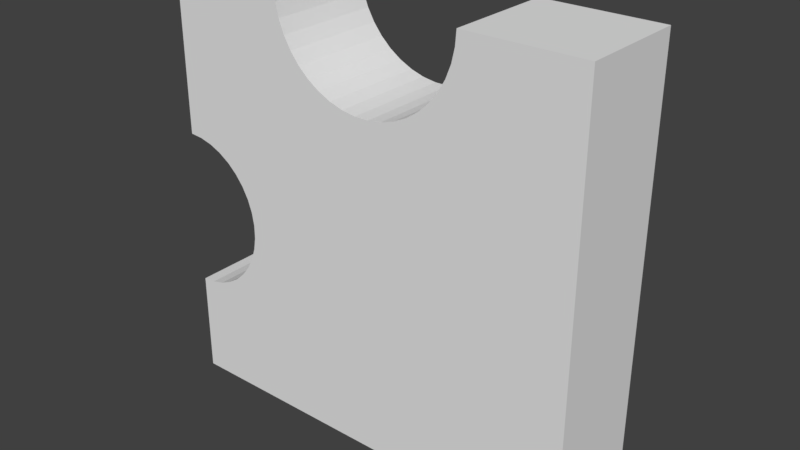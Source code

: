 # Source: p9.blend  (saved by Blender 2.79.0; exported with 4.5.12 LTS)
import bpy
from mathutils import Matrix  # noqa: F401  (used for matrix-valued properties, if any)

bpy.ops.wm.read_factory_settings(use_empty=True)
scene = bpy.context.scene
scene.name = 'Scene'

# ---- collections
col_collection_1 = bpy.data.collections.new('Collection 1'); scene.collection.children.link(col_collection_1)

# ---- world
world_world = bpy.data.worlds.new('World'); scene.world = world_world
world_world.color = (0.05088, 0.05088, 0.05088)
world_world.use_sun_shadow = False
world_world.sun_shadow_jitter_overblur = 0.0
world_world.cycles.sampling_method = 'MANUAL'

# ---- meshes
me_9_015 = bpy.data.meshes.new('9.015')
me_9_015.from_pydata([(-0.5255, 0.125, -0.4686), (0.4745, 0.125, -0.4686), (-0.5255, -0.125, -0.4686), (0.4745, -0.125, -0.4686), (-0.5255, 0.125, -0.2256), (-0.5255, -0.125, -0.2256), (-0.4949, 0.125, -0.2231), (-0.4949, -0.125, -0.2231), (-0.4652, 0.125, -0.2156), (-0.4652, -0.125, -0.2156), (-0.4371, 0.125, -0.2032), (-0.4371, -0.125, -0.2032), (-0.4114, 0.125, -0.1865), (-0.4114, -0.125, -0.1865), (-0.3888, 0.125, -0.1657), (-0.3888, -0.125, -0.1657), (-0.37, 0.125, -0.1415), (-0.37, -0.125, -0.1415), (-0.3554, 0.125, -0.1145), (-0.3554, -0.125, -0.1145), (-0.3454, 0.125, -0.08545), (-0.3454, -0.125, -0.08545), (-0.3404, 0.125, -0.05518), (-0.3404, -0.125, -0.05518), (-0.3404, 0.125, -0.0245), (-0.3404, -0.125, -0.0245), (-0.3454, 0.125, 0.005771), (-0.3454, -0.125, 0.005771), (-0.3554, 0.125, 0.03479), (-0.3554, -0.125, 0.03479), (-0.37, 0.125, 0.06178), (-0.37, -0.125, 0.06178), (-0.3888, 0.125, 0.086), (-0.3888, -0.125, 0.086), (-0.4114, 0.125, 0.1068), (-0.4114, -0.125, 0.1068), (-0.4371, 0.125, 0.1236), (-0.4371, -0.125, 0.1236), (-0.4652, 0.125, 0.1359), (-0.4652, -0.125, 0.1359), (-0.4949, 0.125, 0.1434), (-0.4949, -0.125, 0.1434), (-0.5255, 0.125, 0.146), (-0.5255, -0.125, 0.146), (-0.5255, 0.125, 0.5314), (-0.5255, -0.125, 0.5314), (-0.2396, 0.125, 0.5314), (-0.2396, -0.125, 0.5314), (-0.2371, 0.125, 0.4984), (-0.2371, -0.125, 0.4984), (-0.2297, 0.125, 0.4662), (-0.2297, -0.125, 0.4662), (-0.2176, 0.125, 0.4354), (-0.2176, -0.125, 0.4354), (-0.2011, 0.125, 0.4067), (-0.2011, -0.125, 0.4067), (-0.1805, 0.125, 0.3808), (-0.1805, -0.125, 0.3808), (-0.1562, 0.125, 0.3583), (-0.1562, -0.125, 0.3583), (-0.1288, 0.125, 0.3397), (-0.1288, -0.125, 0.3397), (-0.09903, 0.125, 0.3253), (-0.09903, -0.125, 0.3253), (-0.0674, 0.125, 0.3155), (-0.0674, -0.125, 0.3155), (-0.03467, 0.125, 0.3106), (-0.03467, -0.125, 0.3106), (-0.001575, 0.125, 0.3106), (-0.001575, -0.125, 0.3106), (0.03115, 0.125, 0.3155), (0.03115, -0.125, 0.3155), (0.06278, 0.125, 0.3253), (0.06278, -0.125, 0.3253), (0.0926, 0.125, 0.3397), (0.0926, -0.125, 0.3397), (0.1199, 0.125, 0.3583), (0.1199, -0.125, 0.3583), (0.1442, 0.125, 0.3808), (0.1442, -0.125, 0.3808), (0.1648, 0.125, 0.4067), (0.1648, -0.125, 0.4067), (0.1814, 0.125, 0.4354), (0.1814, -0.125, 0.4354), (0.1935, 0.125, 0.4662), (0.1935, -0.125, 0.4662), (0.2008, 0.125, 0.4984), (0.2008, -0.125, 0.4984), (0.2033, 0.125, 0.5314), (0.2033, -0.125, 0.5314), (0.4745, 0.125, 0.5314), (0.4745, -0.125, 0.5314)], [], [(71, 73, 72, 70), (39, 41, 40, 38), (19, 21, 20, 18), (69, 71, 70, 68), (5, 7, 6, 4), (67, 69, 68, 66), (42, 43, 45, 44), (11, 13, 12, 10), (27, 29, 28, 26), (13, 15, 14, 12), (49, 51, 50, 48), (55, 57, 56, 54), (25, 27, 26, 24), (15, 17, 16, 14), (41, 43, 42, 40), (53, 55, 54, 52), (35, 37, 36, 34), (59, 61, 60, 58), (85, 87, 86, 84), (83, 85, 84, 82), (23, 25, 24, 22), (31, 33, 32, 30), (73, 75, 74, 72), (88, 89, 91, 90), (9, 11, 10, 8), (60, 62, 64, 66, 68, 70, 72, 74, 76, 78, 80, 82, 84, 86, 88, 90, 1, 0, 4, 6, 8, 10, 12, 14, 16, 18, 20, 22, 24, 26, 28, 30, 32, 34, 36, 38, 40, 42, 44, 46, 48, 50, 52, 54, 56, 58), (79, 81, 80, 78), (63, 65, 64, 62), (44, 45, 47, 46), (37, 39, 38, 36), (1, 3, 2, 0), (81, 83, 82, 80), (61, 63, 62, 60), (21, 23, 22, 20), (0, 2, 5, 4), (47, 49, 48, 46), (90, 91, 3, 1), (51, 53, 52, 50), (17, 19, 18, 16), (77, 79, 78, 76), (87, 89, 88, 86), (37, 35, 33, 31, 29, 27, 25, 23, 21, 19, 17, 15, 13, 11, 9, 7, 5, 2, 3, 91, 89, 87, 85, 83, 81, 79, 77, 75, 73, 71, 69, 67, 65, 63, 61, 59, 57, 55, 53, 51, 49, 47, 45, 43, 41, 39), (75, 77, 76, 74), (7, 9, 8, 6), (29, 31, 30, 28), (33, 35, 34, 32), (57, 59, 58, 56), (65, 67, 66, 64)])
_uv = me_9_015.uv_layers.new(name='UVMap')
_uv.uv.foreach_set('vector', [0.7883, 0.5, 0.8041, 0.5, 0.8041, 0.625, 0.7883, 0.625, 0.5402, 0.5, 0.5253, 0.5, 0.5253, 0.625, 0.5402, 0.625, 0.5, 0.677, 0.5, 0.6916, 0.625, 0.6916, 0.625, 0.677, 0.772, 0.5, 0.7883, 0.5, 0.7883, 0.625, 0.772, 0.625, 0.51, 0.5, 0.5253, 0.5, 0.5253, 0.625, 0.51, 0.625, 0.7554, 0.5, 0.772, 0.5, 0.772, 0.625, 0.7554, 0.625, 0.625, 0.8073, 0.5, 0.8073, 0.5, 1.0, 0.625, 1.0, 0.5542, 0.5, 0.5671, 0.5, 0.5671, 0.625, 0.5542, 0.625, 0.5, 0.7372, 0.5, 0.7517, 0.625, 0.7517, 0.625, 0.7372, 0.5671, 0.5, 0.5783, 0.5, 0.5783, 0.625, 0.5671, 0.625, 0.5, 0.9835, 0.5, 0.9674, 0.625, 0.9674, 0.625, 0.9835, 0.5, 0.9376, 0.5, 0.9247, 0.625, 0.9247, 0.625, 0.9376, 0.5, 0.722, 0.5, 0.7372, 0.625, 0.7372, 0.625, 0.722, 0.5, 0.6514, 0.5, 0.6636, 0.625, 0.6636, 0.625, 0.6514, 0.5253, 0.5, 0.51, 0.5, 0.51, 0.625, 0.5253, 0.625, 0.5, 0.952, 0.5, 0.9376, 0.625, 0.9376, 0.625, 0.952, 0.5671, 0.5, 0.5542, 0.5, 0.5542, 0.625, 0.5671, 0.625, 0.6947, 0.5, 0.7083, 0.5, 0.7083, 0.625, 0.6947, 0.625, 0.5, 0.9674, 0.5, 0.9835, 0.625, 0.9835, 0.625, 0.9674, 0.5, 0.952, 0.5, 0.9674, 0.625, 0.9674, 0.625, 0.952, 0.5, 0.7067, 0.5, 0.722, 0.625, 0.722, 0.625, 0.7067, 0.5, 0.7652, 0.5, 0.7773, 0.625, 0.7773, 0.625, 0.7652, 0.8041, 0.5, 0.8191, 0.5, 0.8191, 0.625, 0.8041, 0.625, 0.8744, 0.625, 0.8744, 0.5, 1.01, 0.5, 1.01, 0.625, 0.5402, 0.5, 0.5542, 0.5, 0.5542, 0.625, 0.5402, 0.625, 0.7083, 0.9041, 0.7232, 0.8969, 0.7391, 0.8921, 0.7554, 0.8896, 0.772, 0.8896, 0.7883, 0.8921, 0.8041, 0.8969, 0.8191, 0.9041, 0.8327, 0.9134, 0.8449, 0.9247, 0.8552, 0.9376, 0.8635, 0.952, 0.8695, 0.9674, 0.8732, 0.9835, 0.8744, 1.0, 1.01, 1.0, 1.01, 0.5, 0.51, 0.5, 0.51, 0.6215, 0.5253, 0.6227, 0.5402, 0.6265, 0.5542, 0.6327, 0.5671, 0.6411, 0.5783, 0.6514, 0.5878, 0.6636, 0.5951, 0.677, 0.6001, 0.6916, 0.6026, 0.7067, 0.6026, 0.722, 0.6001, 0.7372, 0.5951, 0.7517, 0.5878, 0.7652, 0.5783, 0.7773, 0.5671, 0.7877, 0.5542, 0.7961, 0.5402, 0.8022, 0.5253, 0.806, 0.51, 0.8073, 0.51, 1.0, 0.653, 1.0, 0.6542, 0.9835, 0.6579, 0.9674, 0.6639, 0.952, 0.6722, 0.9376, 0.6825, 0.9247, 0.6947, 0.9134, 0.5, 0.9247, 0.5, 0.9376, 0.625, 0.9376, 0.625, 0.9247, 0.7232, 0.5, 0.7391, 0.5, 0.7391, 0.625, 0.7232, 0.625, 0.51, 0.625, 0.51, 0.5, 0.653, 0.5, 0.653, 0.625, 0.5542, 0.5, 0.5402, 0.5, 0.5402, 0.625, 0.5542, 0.625, 0.01, 0.625, 0.01, 0.5, -0.49, 0.5, -0.49, 0.625, 0.5, 0.9376, 0.5, 0.952, 0.625, 0.952, 0.625, 0.9376, 0.7083, 0.5, 0.7232, 0.5, 0.7232, 0.625, 0.7083, 0.625, 0.5, 0.6916, 0.5, 0.7067, 0.625, 0.7067, 0.625, 0.6916, 0.625, 0.5, 0.5, 0.5, 0.5, 0.6215, 0.625, 0.6215, 0.5, 0.0, 0.5, -0.0165, 0.625, -0.0165, 0.625, 0.0, 0.625, 0.0, 0.5, 0.0, 0.5, -0.5, 0.625, -0.5, 0.5, 0.9674, 0.5, 0.952, 0.625, 0.952, 0.625, 0.9674, 0.5, 0.6636, 0.5, 0.677, 0.625, 0.677, 0.625, 0.6636, 0.8327, 0.5, 0.8449, 0.5, 0.8449, 0.625, 0.8327, 0.625, 0.5, 0.9835, 0.5, 1.0, 0.625, 1.0, 0.625, 0.9835, 0.6991, 0.1968, 0.7075, 0.1913, 0.715, 0.1844, 0.7213, 0.1764, 0.7261, 0.1675, 0.7295, 0.1579, 0.7312, 0.1479, 0.7313, 0.1378, 0.7297, 0.1279, 0.7266, 0.1184, 0.7218, 0.1096, 0.7157, 0.1016, 0.7084, 0.09486, 0.7, 0.0894, 0.6908, 0.08542, 0.681, 0.08301, 0.671, 0.08225, 0.6717, 0.002391, 1.0, 0.0, 0.9972, 0.3287, 0.9081, 0.3294, 0.9074, 0.3185, 0.9051, 0.3079, 0.9012, 0.2979, 0.8959, 0.2885, 0.8892, 0.28, 0.8813, 0.2727, 0.8723, 0.2666, 0.8626, 0.262, 0.8522, 0.2588, 0.8415, 0.2573, 0.8306, 0.2574, 0.8199, 0.2591, 0.8095, 0.2623, 0.7996, 0.2671, 0.7906, 0.2733, 0.7826, 0.2808, 0.7757, 0.2893, 0.7702, 0.2988, 0.7662, 0.309, 0.7637, 0.3196, 0.7627, 0.3304, 0.6689, 0.3311, 0.67, 0.2044, 0.68, 0.2035, 0.6898, 0.201, 0.8191, 0.5, 0.8327, 0.5, 0.8327, 0.625, 0.8191, 0.625, 0.5253, 0.5, 0.5402, 0.5, 0.5402, 0.625, 0.5253, 0.625, 0.5, 0.7517, 0.5, 0.7652, 0.625, 0.7652, 0.625, 0.7517, 0.5783, 0.5, 0.5671, 0.5, 0.5671, 0.625, 0.5783, 0.625, 0.6825, 0.5, 0.6947, 0.5, 0.6947, 0.625, 0.6825, 0.625, 0.7391, 0.5, 0.7554, 0.5, 0.7554, 0.625, 0.7391, 0.625])
me_9_015.use_remesh_preserve_volume = False
me_9_015.use_remesh_preserve_attributes = False
me_9_015.use_mirror_vertex_groups = False
me_9_015.update()

# ---- objects
ob_3 = bpy.data.objects.new('3', me_9_015)

# ---- transforms, parenting, visibility, modifiers, constraints
ob_3.location = (2.546, 0.125, 0.4686)
ob_3.lineart.crease_threshold = 0.0

# ---- collection membership
col_collection_1.objects.link(ob_3)

# ---- scene / render settings (as saved in the file)
scene.frame_start = 1; scene.frame_end = 250; scene.frame_set(1)
scene.render.engine = 'BLENDER_EEVEE_NEXT'
scene.render.resolution_percentage = 50
scene.render.dither_intensity = 0.0
scene.cycles.use_denoising = False
scene.cycles.samples = 128
scene.cycles.sampling_pattern = 'TABULATED_SOBOL'
scene.cycles.use_adaptive_sampling = False
scene.cycles.use_light_tree = False
scene.cycles.blur_glossy = 0.0
scene.cycles.sample_clamp_indirect = 0.0
scene.view_settings.view_transform = 'Standard'
bpy.context.view_layer.update()

# ---- added for rendering (the .blend has no active camera and no usable light): camera, sun
cam_auto = bpy.data.cameras.new('AutoCamera')
cam_auto.lens = 50.0
cam_auto.sensor_width = 36.0
cam_auto.clip_end = 1000.0
ob_auto_camera = bpy.data.objects.new('AutoCamera', cam_auto)
scene.collection.objects.link(ob_auto_camera)
ob_auto_camera.location = (3.84875, -1.4695, 1.563)
ob_auto_camera.rotation_euler = (1.09748, -7.21219e-08, 0.694738)
scene.camera = ob_auto_camera
light_auto_sun = bpy.data.lights.new('AutoSun', 'SUN')
light_auto_sun.energy = 3.0
light_auto_sun.angle = 0.0523599
ob_auto_sun = bpy.data.objects.new('AutoSun', light_auto_sun)
scene.collection.objects.link(ob_auto_sun)
ob_auto_sun.rotation_euler = (0.872665, 0.174533, 0.523599)
bpy.context.view_layer.update()

